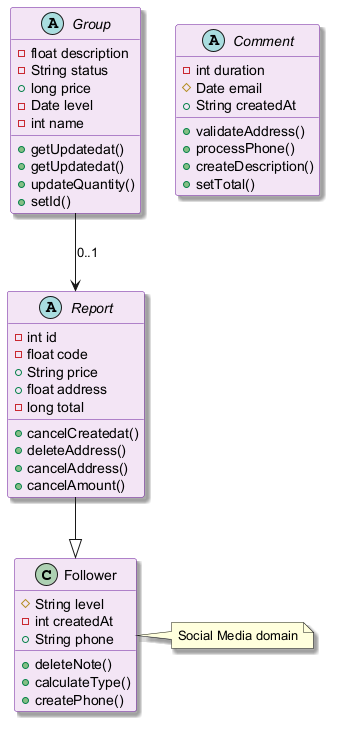

The diagram above was rendered by PlantUML. Its source (embedded in the PNG):
@startuml
skinparam backgroundColor #FFFFFF
skinparam classBackgroundColor #F3E5F5
skinparam classBorderColor #6A1B9A
skinparam shadowing true
class Follower {
  #String level
  -int createdAt
  +String phone
  +deleteNote()
  +calculateType()
  +createPhone()
}
abstract class Report {
  -int id
  -float code
  +String price
  +float address
  -long total
  +cancelCreatedat()
  +deleteAddress()
  +cancelAddress()
  +cancelAmount()
}
abstract class Group {
  -float description
  -String status
  +long price
  -Date level
  -int name
  +getUpdatedat()
  +getUpdatedat()
  +updateQuantity()
  +setId()
}
abstract class Comment {
  -int duration
  #Date email
  +String createdAt
  +validateAddress()
  +processPhone()
  +createDescription()
  +setTotal()
}
Group --> Report : "0..1"
Report --|> Follower
note right of Follower : Social Media domain
@enduml